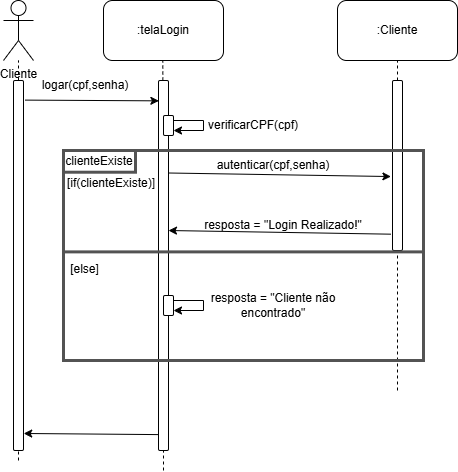

The diagram above was exported from draw.io. Its source (the exported page's mxGraphModel, read from the mxfile embedded in the PNG):
<mxGraphModel dx="1254" dy="681" grid="1" gridSize="10" guides="1" tooltips="1" connect="1" arrows="1" fold="1" page="1" pageScale="1" pageWidth="827" pageHeight="1169" math="0" shadow="0">
  <root>
    <mxCell id="0" />
    <mxCell id="1" parent="0" />
    <mxCell id="8fAmpuxtliEoRvoTzvsn-27" parent="1" style="shape=umlActor;verticalLabelPosition=bottom;verticalAlign=top;html=1;outlineConnect=0;" value="Cliente" vertex="1">
      <mxGeometry height="60" width="30" x="10" y="10" as="geometry" />
    </mxCell>
    <mxCell id="1e3Ypry-qXNFH_56ppv2-2" edge="1" parent="1" source="1e3Ypry-qXNFH_56ppv2-8" style="endArrow=none;dashed=1;html=1;rounded=0;" target="8fAmpuxtliEoRvoTzvsn-27" value="">
      <mxGeometry height="50" relative="1" width="50" as="geometry">
        <mxPoint x="25" y="867.1428571428571" as="sourcePoint" />
        <mxPoint x="20" y="110" as="targetPoint" />
      </mxGeometry>
    </mxCell>
    <mxCell id="1e3Ypry-qXNFH_56ppv2-6" parent="1" style="rounded=1;whiteSpace=wrap;html=1;" value=":telaLogin" vertex="1">
      <mxGeometry height="60" width="120" x="110" y="10" as="geometry" />
    </mxCell>
    <mxCell id="1e3Ypry-qXNFH_56ppv2-7" edge="1" parent="1" source="1e3Ypry-qXNFH_56ppv2-10" style="endArrow=none;dashed=1;html=1;rounded=0;" value="">
      <mxGeometry height="50" relative="1" width="50" as="geometry">
        <mxPoint x="170" y="870" as="sourcePoint" />
        <mxPoint x="169.29000000000002" y="70" as="targetPoint" />
      </mxGeometry>
    </mxCell>
    <mxCell id="1e3Ypry-qXNFH_56ppv2-9" edge="1" parent="1" style="endArrow=none;dashed=1;html=1;rounded=0;" target="1e3Ypry-qXNFH_56ppv2-8" value="">
      <mxGeometry height="50" relative="1" width="50" as="geometry">
        <mxPoint x="25" y="470" as="sourcePoint" />
        <mxPoint x="25" y="70" as="targetPoint" />
      </mxGeometry>
    </mxCell>
    <mxCell id="1e3Ypry-qXNFH_56ppv2-8" parent="1" style="rounded=1;whiteSpace=wrap;html=1;" value="" vertex="1">
      <mxGeometry height="370" width="10" x="20" y="90" as="geometry" />
    </mxCell>
    <mxCell id="1e3Ypry-qXNFH_56ppv2-11" edge="1" parent="1" style="endArrow=none;dashed=1;html=1;rounded=0;" target="1e3Ypry-qXNFH_56ppv2-10" value="">
      <mxGeometry height="50" relative="1" width="50" as="geometry">
        <mxPoint x="170" y="480" as="sourcePoint" />
        <mxPoint x="169.29000000000002" y="70" as="targetPoint" />
      </mxGeometry>
    </mxCell>
    <mxCell id="1e3Ypry-qXNFH_56ppv2-10" parent="1" style="rounded=1;whiteSpace=wrap;html=1;" value="" vertex="1">
      <mxGeometry height="370" width="10" x="165" y="90" as="geometry" />
    </mxCell>
    <mxCell id="1e3Ypry-qXNFH_56ppv2-12" parent="1" style="rounded=1;whiteSpace=wrap;html=1;" value=":Cliente" vertex="1">
      <mxGeometry height="60" width="120" x="344" y="10" as="geometry" />
    </mxCell>
    <mxCell id="1e3Ypry-qXNFH_56ppv2-13" edge="1" parent="1" source="1e3Ypry-qXNFH_56ppv2-14" style="endArrow=none;dashed=1;html=1;rounded=0;" target="1e3Ypry-qXNFH_56ppv2-12" value="">
      <mxGeometry height="50" relative="1" width="50" as="geometry">
        <mxPoint x="404" y="870.6896551724138" as="sourcePoint" />
        <mxPoint x="338.29" y="70" as="targetPoint" />
      </mxGeometry>
    </mxCell>
    <mxCell id="1e3Ypry-qXNFH_56ppv2-15" parent="1" style="rounded=1;whiteSpace=wrap;html=1;" value="" vertex="1">
      <mxGeometry height="20" width="10" x="170" y="125" as="geometry" />
    </mxCell>
    <mxCell id="1e3Ypry-qXNFH_56ppv2-18" edge="1" parent="1" source="1e3Ypry-qXNFH_56ppv2-15" style="endArrow=classic;html=1;rounded=0;exitX=1;exitY=0.25;exitDx=0;exitDy=0;entryX=1;entryY=0.75;entryDx=0;entryDy=0;" target="1e3Ypry-qXNFH_56ppv2-15" value="">
      <mxGeometry height="50" relative="1" width="50" as="geometry">
        <Array as="points">
          <mxPoint x="210" y="130" />
          <mxPoint x="210" y="140" />
        </Array>
        <mxPoint x="190" y="175" as="sourcePoint" />
        <mxPoint x="240" y="155" as="targetPoint" />
      </mxGeometry>
    </mxCell>
    <mxCell id="1e3Ypry-qXNFH_56ppv2-20" parent="1" style="text;html=1;whiteSpace=wrap;strokeColor=none;fillColor=none;align=center;verticalAlign=middle;rounded=0;" value="verificarCPF(cpf)" vertex="1">
      <mxGeometry height="30" width="60" x="230" y="120" as="geometry" />
    </mxCell>
    <mxCell id="1e3Ypry-qXNFH_56ppv2-31" edge="1" parent="1" source="1e3Ypry-qXNFH_56ppv2-10" style="endArrow=classic;html=1;rounded=0;exitX=1;exitY=0.25;exitDx=0;exitDy=0;entryX=-0.159;entryY=0.565;entryDx=0;entryDy=0;entryPerimeter=0;" target="1e3Ypry-qXNFH_56ppv2-14" value="">
      <mxGeometry height="50" relative="1" width="50" as="geometry">
        <mxPoint x="180" y="190" as="sourcePoint" />
        <mxPoint x="300" y="260" as="targetPoint" />
      </mxGeometry>
    </mxCell>
    <mxCell id="1e3Ypry-qXNFH_56ppv2-33" parent="1" style="text;html=1;whiteSpace=wrap;strokeColor=none;fillColor=none;align=center;verticalAlign=middle;rounded=0;" value="autenticar(cpf,senha)" vertex="1">
      <mxGeometry height="30" width="60" x="250" y="160" as="geometry" />
    </mxCell>
    <mxCell id="1e3Ypry-qXNFH_56ppv2-34" edge="1" parent="1" source="1e3Ypry-qXNFH_56ppv2-14" style="endArrow=classic;html=1;rounded=0;exitX=-0.159;exitY=0.904;exitDx=0;exitDy=0;exitPerimeter=0;entryX=0.917;entryY=0.178;entryDx=0;entryDy=0;entryPerimeter=0;" value="">
      <mxGeometry height="50" relative="1" width="50" as="geometry">
        <mxPoint x="333.61999999999995" y="241.51999999999987" as="sourcePoint" />
        <mxPoint x="175.00000000000009" y="239.9999999999999" as="targetPoint" />
      </mxGeometry>
    </mxCell>
    <mxCell id="1e3Ypry-qXNFH_56ppv2-35" parent="1" style="text;html=1;whiteSpace=wrap;strokeColor=none;fillColor=none;align=center;verticalAlign=middle;rounded=0;" value="resposta = &quot;Login Realizado!&quot;" vertex="1">
      <mxGeometry height="30" width="180" x="200" y="220" as="geometry" />
    </mxCell>
    <mxCell id="1e3Ypry-qXNFH_56ppv2-36" edge="1" parent="1" style="endArrow=none;dashed=1;html=1;rounded=0;" target="1e3Ypry-qXNFH_56ppv2-14" value="">
      <mxGeometry height="50" relative="1" width="50" as="geometry">
        <mxPoint x="404" y="400" as="sourcePoint" />
        <mxPoint x="404" y="70" as="targetPoint" />
      </mxGeometry>
    </mxCell>
    <mxCell id="1e3Ypry-qXNFH_56ppv2-14" parent="1" style="rounded=1;whiteSpace=wrap;html=1;" value="" vertex="1">
      <mxGeometry height="170" width="10" x="399" y="90" as="geometry" />
    </mxCell>
    <mxCell id="1e3Ypry-qXNFH_56ppv2-39" parent="1" style="rounded=1;whiteSpace=wrap;html=1;" value="" vertex="1">
      <mxGeometry height="20" width="10" x="170" y="305" as="geometry" />
    </mxCell>
    <mxCell id="1e3Ypry-qXNFH_56ppv2-40" edge="1" parent="1" source="1e3Ypry-qXNFH_56ppv2-39" style="endArrow=classic;html=1;rounded=0;exitX=1;exitY=0.25;exitDx=0;exitDy=0;entryX=1;entryY=0.75;entryDx=0;entryDy=0;" target="1e3Ypry-qXNFH_56ppv2-39" value="">
      <mxGeometry height="50" relative="1" width="50" as="geometry">
        <Array as="points">
          <mxPoint x="210" y="310" />
          <mxPoint x="210" y="320" />
        </Array>
        <mxPoint x="190" y="355" as="sourcePoint" />
        <mxPoint x="240" y="335" as="targetPoint" />
      </mxGeometry>
    </mxCell>
    <mxCell id="1e3Ypry-qXNFH_56ppv2-41" parent="1" style="text;html=1;whiteSpace=wrap;strokeColor=none;fillColor=none;align=center;verticalAlign=middle;rounded=0;" value="resposta = &quot;Cliente não encontrado&quot;" vertex="1">
      <mxGeometry height="30" width="160" x="200" y="300" as="geometry" />
    </mxCell>
    <mxCell id="1e3Ypry-qXNFH_56ppv2-21" parent="1" style="whiteSpace=wrap;html=1;fillColor=none;strokeColor=light-dark(#535353,#DDDDDD);strokeWidth=3;movable=1;resizable=1;rotatable=1;deletable=1;editable=1;locked=0;connectable=1;" value="" vertex="1">
      <mxGeometry height="210" width="360" x="70" y="160" as="geometry" />
    </mxCell>
    <mxCell id="1e3Ypry-qXNFH_56ppv2-24" parent="1" style="whiteSpace=wrap;html=1;fillColor=none;strokeColor=light-dark(#535353,#DDDDDD);strokeWidth=3;" value="clienteExiste" vertex="1">
      <mxGeometry height="21.724137931034484" width="72" x="70" y="160" as="geometry" />
    </mxCell>
    <mxCell id="1e3Ypry-qXNFH_56ppv2-28" parent="1" style="text;html=1;whiteSpace=wrap;strokeColor=none;fillColor=none;align=center;verticalAlign=middle;rounded=0;" value="[if(clienteExiste)]" vertex="1">
      <mxGeometry height="21.72" width="75.6" x="80" y="181.72000000000003" as="geometry" />
    </mxCell>
    <mxCell id="1e3Ypry-qXNFH_56ppv2-30" parent="1" style="whiteSpace=wrap;html=1;fillColor=none;strokeColor=light-dark(#535353,#DDDDDD);strokeWidth=3;movable=1;resizable=1;rotatable=1;deletable=1;editable=1;locked=0;connectable=1;" value="" vertex="1">
      <mxGeometry height="108.62068965517241" width="360" x="70" y="261.37931034482756" as="geometry" />
    </mxCell>
    <mxCell id="1e3Ypry-qXNFH_56ppv2-29" parent="1" style="text;html=1;whiteSpace=wrap;strokeColor=none;fillColor=none;align=center;verticalAlign=middle;rounded=0;" value="[else]" vertex="1">
      <mxGeometry height="21.724137931034484" width="43.199999999999996" x="70" y="268.62068965517244" as="geometry" />
    </mxCell>
    <mxCell id="1e3Ypry-qXNFH_56ppv2-42" edge="1" parent="1" source="1e3Ypry-qXNFH_56ppv2-8" style="endArrow=classic;html=1;rounded=0;exitX=1.18;exitY=0.053;exitDx=0;exitDy=0;exitPerimeter=0;entryX=0.04;entryY=0.055;entryDx=0;entryDy=0;entryPerimeter=0;" target="1e3Ypry-qXNFH_56ppv2-10" value="">
      <mxGeometry height="50" relative="1" width="50" as="geometry">
        <mxPoint x="330" y="180" as="sourcePoint" />
        <mxPoint x="550" y="180" as="targetPoint" />
      </mxGeometry>
    </mxCell>
    <mxCell id="1e3Ypry-qXNFH_56ppv2-43" parent="1" style="text;html=1;whiteSpace=wrap;strokeColor=none;fillColor=none;align=center;verticalAlign=middle;rounded=0;" value="logar(cpf,senha)" vertex="1">
      <mxGeometry height="30" width="60" x="61.599999999999994" y="80" as="geometry" />
    </mxCell>
    <mxCell id="1e3Ypry-qXNFH_56ppv2-44" edge="1" parent="1" source="1e3Ypry-qXNFH_56ppv2-10" style="endArrow=classic;html=1;rounded=0;exitX=-0.04;exitY=0.957;exitDx=0;exitDy=0;exitPerimeter=0;entryX=1.02;entryY=0.954;entryDx=0;entryDy=0;entryPerimeter=0;" target="1e3Ypry-qXNFH_56ppv2-8" value="">
      <mxGeometry height="50" relative="1" width="50" as="geometry">
        <mxPoint x="50" y="130" as="sourcePoint" />
        <mxPoint x="183" y="131" as="targetPoint" />
      </mxGeometry>
    </mxCell>
  </root>
</mxGraphModel>